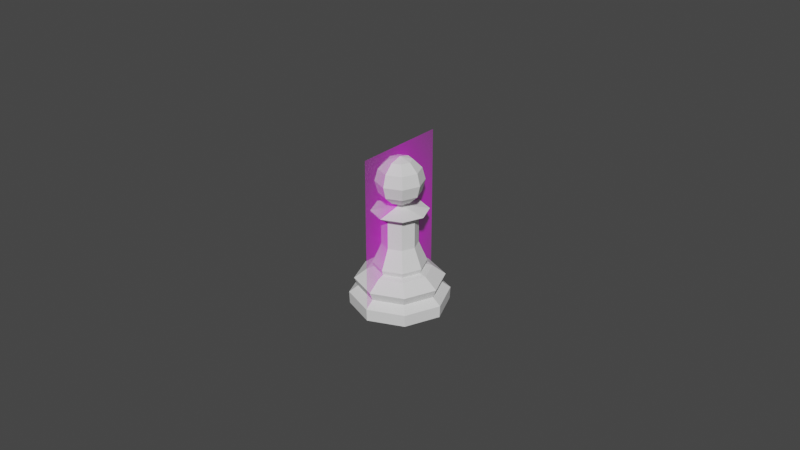 # Source: Pawn.blend  (saved by Blender 3.1.7; exported with 4.5.12 LTS)
import bpy
from mathutils import Matrix  # noqa: F401  (used for matrix-valued properties, if any)

bpy.ops.wm.read_factory_settings(use_empty=True)
scene = bpy.context.scene
scene.name = 'Scene'

# ---- collections
col_collection = bpy.data.collections.new('Collection'); scene.collection.children.link(col_collection)

# ---- images (referenced by path relative to the original .blend; pixels are not part of the script)
import os
ASSET_DIR = os.environ.get("B2B_ASSET_DIR", "")  # directory of the original .blend (textures are referenced by path, not embedded)
HERE = os.path.dirname(os.path.abspath(__file__))  # packed textures are extracted next to this script under _unpacked/

def load_image(name, relpath, width, height, colorspace="sRGB"):
    """Load a texture the original file referenced (path relative to the .blend, or extracted next to this script)."""
    p = next((c for c in (os.path.join(HERE, relpath), os.path.join(ASSET_DIR, relpath)) if relpath and os.path.exists(c)), "")
    if p:
        img = bpy.data.images.load(p, check_existing=True)
        img.name = name
    else:  # same state as the original file: an image datablock whose file is absent (Cycles renders it pink)
        img = bpy.data.images.new(name, width, height)
        img.source = "FILE"
        img.filepath = "//" + (relpath or name)
    img.colorspace_settings.name = colorspace
    return img
img_staunton_pawn_png = load_image('Staunton Pawn.png', 'Staunton Pawn.png', 1024, 1024, 'sRGB')

# ---- materials (node trees are filled in below, after node groups)
mat_staunton_pawn = bpy.data.materials.new('Staunton Pawn')
mat_staunton_pawn.surface_render_method = 'BLENDED'
mat_staunton_pawn.blend_method = 'BLEND'

# ---- material node trees
mat_staunton_pawn.use_nodes = True; mat_staunton_pawn.node_tree.nodes.clear()
_N = mat_staunton_pawn.node_tree.nodes; _L = mat_staunton_pawn.node_tree.links
n0 = _N.new('ShaderNodeOutputMaterial'); n0.name = 'Material Output'; n0.location = (300, 300)
n0.target = 'CYCLES'
n1 = _N.new('ShaderNodeTexImage'); n1.name = 'Image Texture'; n1.location = (-200, 300)
n1.image = img_staunton_pawn_png
n1.extension = 'CLIP'
n2 = _N.new('ShaderNodeBsdfPrincipled'); n2.name = 'Principled BSDF'; n2.location = (0, 300)
n2.distribution = 'GGX'
n2.subsurface_method = 'BURLEY'
n2.inputs[3].default_value = 1.45
n2.inputs[27].default_value = (0.0, 0.0, 0.0, 1.0)
n2.inputs[28].default_value = 1.0
n3 = _N.new('ShaderNodeOutputMaterial'); n3.name = 'Material Output.001'; n3.location = (0, 0)
n3.target = 'EEVEE'
n4 = _N.new('ShaderNodeMixShader'); n4.name = 'Mix Shader'; n4.location = (0, 0)
n4.label = 'Disable Shadow'
n4.hide = True
n5 = _N.new('ShaderNodeLightPath'); n5.name = 'Light Path'; n5.location = (0, 0)
n5.hide = True
n6 = _N.new('ShaderNodeBsdfTransparent'); n6.name = 'Transparent BSDF'; n6.location = (0, 0)
n6.hide = True
_L.new(n1.outputs[0], n2.inputs[0])
_L.new(n1.outputs[1], n2.inputs[4])
_L.new(n2.outputs[0], n0.inputs[0])
_L.new(n2.outputs[0], n4.inputs[1])
_L.new(n4.outputs[0], n3.inputs[0])
_L.new(n5.outputs[1], n4.inputs[0])
_L.new(n6.outputs[0], n4.inputs[2])
n0.is_active_output = True

# ---- world
world_world = bpy.data.worlds.new('World'); scene.world = world_world
world_world.use_nodes = True; world_world.node_tree.nodes.clear()
_N = world_world.node_tree.nodes; _L = world_world.node_tree.links
n0 = _N.new('ShaderNodeOutputWorld'); n0.name = 'World Output'; n0.location = (300, 300)
n1 = _N.new('ShaderNodeBackground'); n1.name = 'Background'; n1.location = (10, 300)
n1.inputs[0].default_value = (0.05088, 0.05088, 0.05088, 1.0)
_L.new(n1.outputs[0], n0.inputs[0])
n0.is_active_output = True
world_world.color = (0.05088, 0.05088, 0.05088)
world_world.use_sun_shadow = False
world_world.sun_shadow_jitter_overblur = 0.0

# ---- meshes
me_staunton_pawn = bpy.data.meshes.new('Staunton Pawn')
me_staunton_pawn.from_pydata([(-0.01498, 0.0, -1.115e-09), (0.01498, 0.0, -1.115e-09), (-0.01498, 0.05103, -1.115e-09), (0.01498, 0.05103, -1.115e-09)], [], [(0, 1, 3, 2)])
_uv = me_staunton_pawn.uv_layers.new(name='UVMap')
_uv.uv.foreach_set('vector', [0.0, 0.0, 1.0, 0.0, 1.0, 1.0, 0.0, 1.0])
me_staunton_pawn.materials.append(mat_staunton_pawn)
me_staunton_pawn.use_remesh_fix_poles = True
me_staunton_pawn.use_remesh_preserve_attributes = False
me_staunton_pawn.use_mirror_vertex_groups = False
me_staunton_pawn.update()
me_cylinder_001 = bpy.data.meshes.new('Cylinder.001')
me_cylinder_001.from_pydata([(5.276e-10, 0.0082, 0.01359), (0.005798, 0.005798, 0.01359), (0.0082, 2.628e-09, 0.01359), (0.005798, -0.005798, 0.01359), (-2.144e-09, -0.0082, 0.01359), (-0.005798, -0.005798, 0.01359), (-0.0082, 9.927e-09, 0.01359), (-0.005798, 0.005798, 0.01359), (3.875e-10, 0.0097, 0.01159), (1.177e-10, 0.01374, 0.008513), (0.009715, 0.009715, 0.008513), (0.006859, 0.006859, 0.01159), (0.01374, 1.184e-09, 0.008513), (0.0097, 2.243e-09, 0.01159), (0.009715, -0.009715, 0.008513), (0.006859, -0.006859, 0.01159), (-4.362e-09, -0.01374, 0.008513), (-2.775e-09, -0.0097, 0.01159), (-0.009715, -0.009715, 0.008513), (-0.006859, -0.006859, 0.01159), (-0.01374, 1.341e-08, 0.008513), (-0.0097, 1.088e-08, 0.01159), (-0.009715, 0.009715, 0.008513), (-0.006859, 0.006859, 0.01159), (0.01083, 0.01083, 0.003764), (0.01531, 1.052e-09, 0.003764), (0.01083, -0.01083, 0.003764), (-4.978e-09, -0.01531, 0.003764), (-0.01083, -0.01083, 0.003764), (-0.01531, 1.468e-08, 0.003764), (-0.01083, 0.01083, 0.003764), (1.125e-11, 0.01531, 0.003764), (1.45e-10, 0.01262, 0.005844), (0.008922, 0.008922, 0.005844), (0.01262, 1.562e-09, 0.005844), (0.008922, -0.008922, 0.005844), (-4.027e-09, -0.01262, 0.005844), (-0.008922, -0.008922, 0.005844), (-0.01262, 1.286e-08, 0.005844), (-0.008922, 0.008922, 0.005844), (-1.035e-09, 0.01515, 0.0), (-0.005482, 0.005482, 0.01218), (0.01071, 0.01071, 0.0), (-0.007752, 9.617e-09, 0.01218), (0.01515, 3.505e-10, 0.0), (-0.005482, -0.005482, 0.01218), (0.01071, -0.01071, 0.0), (-1.971e-09, -0.007752, 0.01218), (-4.526e-09, -0.01515, 0.0), (0.005482, -0.005482, 0.01218), (-0.01071, -0.01071, 0.0), (0.007752, 2.717e-09, 0.01218), (-0.01515, 1.297e-08, 0.0), (0.005482, 0.005482, 0.01218), (-0.01071, 0.01071, 0.0), (5.559e-10, 0.007752, 0.01218), (0.003922, 0.003922, 0.01985), (7.392e-10, 0.005547, 0.01985), (0.005547, 3.275e-09, 0.01985), (0.003922, -0.003922, 0.01985), (-1.068e-09, -0.005547, 0.01985), (-0.003922, -0.003922, 0.01985), (-0.005547, 8.213e-09, 0.01985), (-0.003922, 0.003922, 0.01985), (0.003922, 0.003922, 0.02877), (1.485e-09, 0.005547, 0.02877), (0.005547, 3.275e-09, 0.02877), (0.003922, -0.003922, 0.02877), (-3.222e-10, -0.005547, 0.02877), (-0.003922, -0.003922, 0.02877), (-0.005547, 8.213e-09, 0.02877), (-0.003922, 0.003922, 0.02877), (0.001097, 0.001097, 0.03201), (1.271e-09, 0.001551, 0.03201), (0.001551, 4.238e-09, 0.03201), (0.001097, -0.001097, 0.03201), (7.656e-10, -0.001551, 0.03201), (-0.001097, -0.001097, 0.03201), (-0.001551, 5.618e-09, 0.03201), (-0.001097, 0.001097, 0.03201), (-0.006157, -0.006157, 0.03065), (-0.008707, 1.032e-08, 0.03065), (0.006157, -0.006157, 0.03065), (-1.489e-09, -0.008707, 0.03065), (0.006157, 0.006157, 0.03065), (0.008707, 2.571e-09, 0.03065), (-0.006157, 0.006157, 0.03065), (1.348e-09, 0.008707, 0.03065), (0.0006781, 0.0006781, 0.03271), (1.241e-09, 0.000959, 0.03271), (0.000959, 4.109e-09, 0.03271), (0.0006781, -0.0006781, 0.03271), (9.289e-10, -0.000959, 0.03271), (-0.0006781, -0.0006781, 0.03271), (-0.000959, 4.963e-09, 0.03271), (-0.0006781, 0.0006781, 0.03271), (2.054e-11, 0.003689, 0.04646), (2.054e-11, 0.003689, 0.03381), (0.002609, 0.002609, 0.04646), (0.004518, 0.004518, 0.04376), (0.005217, 0.005217, 0.04007), (0.004518, 0.004518, 0.03638), (0.002609, 0.002609, 0.03381), (0.003689, 1.311e-09, 0.04646), (0.00639, 1.311e-09, 0.04376), (0.007379, 1.311e-09, 0.04007), (0.00639, 1.311e-09, 0.03638), (0.003689, 1.311e-09, 0.03381), (0.002609, -0.002609, 0.04646), (0.004518, -0.004518, 0.04376), (0.005217, -0.005217, 0.04007), (0.004518, -0.004518, 0.03638), (0.002609, -0.002609, 0.03381), (9.17e-11, -0.003689, 0.04646), (3.064e-10, -0.00639, 0.04376), (5.212e-10, -0.007379, 0.04007), (9.17e-11, -0.00639, 0.03638), (3.064e-10, -0.003689, 0.03381), (-0.002609, -0.002609, 0.04646), (-0.004518, -0.004518, 0.04376), (-0.005217, -0.005217, 0.04007), (-0.004518, -0.004518, 0.03638), (-0.002609, -0.002609, 0.03381), (-0.003689, 1.311e-09, 0.04646), (-0.00639, 1.526e-09, 0.04376), (-0.007379, 8.819e-10, 0.04007), (-0.00639, 1.311e-09, 0.03638), (-0.003689, 1.097e-09, 0.03381), (-0.002609, 0.002609, 0.04646), (-0.004518, 0.004518, 0.04376), (-0.005217, 0.005217, 0.04007), (-0.004518, 0.004518, 0.03638), (-0.002609, 0.002609, 0.03381), (2.054e-11, 1.261e-10, 0.04745), (9.17e-11, 0.00639, 0.04376), (-7.673e-10, 0.007379, 0.04007), (9.17e-11, 0.00639, 0.03638)], [], [(4, 61, 5), (2, 53, 1), (33, 9, 10), (32, 30, 39), (38, 30, 29), (37, 29, 28), (36, 28, 27), (36, 26, 35), (35, 25, 34), (39, 9, 32), (54, 42, 46), (34, 10, 12), (35, 12, 14), (36, 14, 16), (37, 16, 18), (38, 18, 20), (22, 38, 20), (44, 24, 25), (31, 42, 40), (23, 55, 8), (46, 27, 48), (7, 43, 6), (48, 28, 50), (6, 45, 5), (50, 29, 52), (5, 47, 4), (54, 29, 30), (4, 49, 3), (30, 40, 54), (1, 55, 0), (3, 51, 2), (23, 9, 22), (44, 26, 46), (34, 24, 33), (19, 20, 18), (19, 16, 17), (7, 55, 41), (15, 16, 14), (43, 23, 21), (15, 12, 13), (45, 21, 19), (13, 10, 11), (45, 17, 47), (11, 9, 8), (49, 17, 15), (53, 8, 55), (49, 13, 51), (33, 31, 32), (51, 11, 53), (21, 22, 20), (62, 71, 63), (2, 59, 3), (1, 57, 56), (0, 63, 57), (6, 61, 62), (3, 60, 4), (1, 58, 2), (7, 62, 63), (81, 77, 78), (61, 68, 69), (58, 67, 59), (57, 64, 56), (63, 65, 57), (61, 70, 62), (59, 68, 60), (56, 66, 58), (72, 89, 88), (82, 76, 83), (84, 74, 85), (86, 78, 79), (83, 77, 80), (82, 74, 75), (87, 72, 84), (87, 79, 73), (71, 87, 65), (65, 84, 64), (67, 85, 82), (69, 83, 80), (70, 86, 71), (66, 84, 85), (67, 83, 68), (69, 81, 70), (107, 91, 90), (79, 89, 73), (77, 94, 78), (75, 92, 76), (72, 90, 74), (78, 95, 79), (76, 93, 77), (75, 90, 91), (97, 95, 132), (135, 101, 136), (134, 98, 99), (136, 102, 97), (135, 99, 100), (96, 133, 98), (98, 104, 99), (101, 107, 102), (99, 105, 100), (98, 133, 103), (102, 89, 97), (100, 106, 101), (106, 112, 107), (104, 110, 105), (103, 133, 108), (105, 111, 106), (103, 109, 104), (111, 117, 112), (109, 115, 110), (108, 133, 113), (127, 93, 122), (110, 116, 111), (108, 114, 109), (116, 122, 117), (114, 120, 115), (113, 133, 118), (122, 92, 117), (115, 121, 116), (113, 119, 114), (121, 127, 122), (120, 124, 125), (118, 133, 123), (102, 90, 88), (121, 125, 126), (118, 124, 119), (124, 130, 125), (123, 133, 128), (112, 92, 91), (126, 130, 131), (123, 129, 124), (126, 132, 127), (128, 133, 96), (131, 135, 136), (129, 96, 134), (131, 97, 132), (130, 134, 135), (132, 94, 127), (4, 60, 61), (2, 51, 53), (33, 32, 9), (32, 31, 30), (38, 39, 30), (37, 38, 29), (36, 37, 28), (36, 27, 26), (35, 26, 25), (39, 22, 9), (54, 40, 42), (42, 44, 46), (46, 48, 50), (50, 52, 46), (52, 54, 46), (34, 33, 10), (35, 34, 12), (36, 35, 14), (37, 36, 16), (38, 37, 18), (22, 39, 38), (44, 42, 24), (31, 24, 42), (23, 41, 55), (46, 26, 27), (7, 41, 43), (48, 27, 28), (6, 43, 45), (50, 28, 29), (5, 45, 47), (54, 52, 29), (4, 47, 49), (30, 31, 40), (1, 53, 55), (3, 49, 51), (23, 8, 9), (44, 25, 26), (34, 25, 24), (19, 21, 20), (19, 18, 16), (7, 0, 55), (15, 17, 16), (43, 41, 23), (15, 14, 12), (45, 43, 21), (13, 12, 10), (45, 19, 17), (11, 10, 9), (49, 47, 17), (53, 11, 8), (49, 15, 13), (33, 24, 31), (51, 13, 11), (21, 23, 22), (62, 70, 71), (2, 58, 59), (1, 0, 57), (0, 7, 63), (6, 5, 61), (3, 59, 60), (1, 56, 58), (7, 6, 62), (81, 80, 77), (61, 60, 68), (58, 66, 67), (57, 65, 64), (63, 71, 65), (61, 69, 70), (59, 67, 68), (56, 64, 66), (72, 73, 89), (82, 75, 76), (84, 72, 74), (86, 81, 78), (83, 76, 77), (82, 85, 74), (87, 73, 72), (87, 86, 79), (71, 86, 87), (65, 87, 84), (67, 66, 85), (69, 68, 83), (70, 81, 86), (66, 64, 84), (67, 82, 83), (69, 80, 81), (107, 112, 91), (79, 95, 89), (77, 93, 94), (75, 91, 92), (72, 88, 90), (78, 94, 95), (76, 92, 93), (75, 74, 90), (97, 89, 95), (135, 100, 101), (134, 96, 98), (136, 101, 102), (135, 134, 99), (98, 103, 104), (101, 106, 107), (99, 104, 105), (102, 88, 89), (100, 105, 106), (106, 111, 112), (104, 109, 110), (105, 110, 111), (103, 108, 109), (111, 116, 117), (109, 114, 115), (127, 94, 93), (110, 115, 116), (108, 113, 114), (116, 121, 122), (114, 119, 120), (122, 93, 92), (115, 120, 121), (113, 118, 119), (121, 126, 127), (120, 119, 124), (102, 107, 90), (121, 120, 125), (118, 123, 124), (124, 129, 130), (112, 117, 92), (126, 125, 130), (123, 128, 129), (126, 131, 132), (131, 130, 135), (129, 128, 96), (131, 136, 97), (130, 129, 134), (132, 95, 94)])
_k = {(0, 1): 1.0, (1, 2): 1.0, (2, 3): 1.0, (3, 4): 1.0, (4, 5): 1.0, (5, 6): 1.0, (6, 7): 1.0, (0, 7): 1.0, (8, 23): 0.5098, (21, 23): 0.5098, (19, 21): 0.5098, (17, 19): 0.5098, (15, 17): 0.5098, (13, 15): 0.5098, (11, 13): 0.5098, (8, 11): 0.5098, (32, 33): 0.37647, (33, 34): 0.37647, (34, 35): 0.37647, (35, 36): 0.37647, (36, 37): 0.37647, (37, 38): 0.37647, (38, 39): 0.37647, (32, 39): 0.37647, (40, 42): 0.86667, (42, 44): 0.86667, (44, 46): 0.86667, (46, 48): 0.86667, (48, 50): 0.86667, (50, 52): 0.86667, (52, 54): 0.86667, (40, 54): 0.86667, (56, 57): 1.0, (56, 58): 1.0, (58, 59): 1.0, (59, 60): 1.0, (60, 61): 1.0, (61, 62): 1.0, (62, 63): 1.0, (57, 63): 1.0, (64, 65): 1.0, (64, 66): 1.0, (66, 67): 1.0, (67, 68): 1.0, (68, 69): 1.0, (69, 70): 1.0, (70, 71): 1.0, (65, 71): 1.0, (72, 73): 1.0, (72, 74): 1.0, (74, 75): 1.0, (75, 76): 1.0, (76, 77): 1.0, (77, 78): 1.0, (78, 79): 1.0, (73, 79): 1.0, (88, 89): 1.0, (88, 90): 1.0, (90, 91): 1.0, (91, 92): 1.0, (92, 93): 1.0, (93, 94): 1.0, (94, 95): 1.0, (89, 95): 1.0}
me_cylinder_001.attributes.new('crease_edge', 'FLOAT', 'EDGE').data.foreach_set('value', [_k.get((min(e.vertices), max(e.vertices)), 0.0) for e in me_cylinder_001.edges])
_uv = me_cylinder_001.uv_layers.new(name='UVMap')
_uv.uv.foreach_set('vector', [0.5, 1.0, 0.375, 1.0, 0.375, 1.0, 0.75, 1.0, 0.8748, 0.9928, 0.875, 1.0, 0.875, 0.715, 0.9876, 0.7968, 0.875, 0.7968, 4.006e-10, 0.715, 0.125, 0.6246, 0.125, 0.715, 0.25, 0.715, 0.125, 0.6246, 0.25, 0.6246, 0.375, 0.715, 0.25, 0.6246, 0.375, 0.6246, 0.5, 0.715, 0.375, 0.6246, 0.5, 0.6246, 0.5, 0.715, 0.625, 0.6246, 0.625, 0.715, 0.625, 0.715, 0.75, 0.6246, 0.75, 0.715, 0.125, 0.715, 0.01245, 0.7968, 4.006e-10, 0.715, 0.5935, 0.4065, 0.9065, 0.4065, 0.9065, 0.09353, 0.75, 0.715, 0.875, 0.7968, 0.75, 0.7968, 0.625, 0.715, 0.75, 0.7968, 0.625, 0.7968, 0.5, 0.715, 0.625, 0.7968, 0.5, 0.7968, 0.375, 0.715, 0.5, 0.7968, 0.375, 0.7968, 0.25, 0.715, 0.375, 0.7968, 0.25, 0.7968, 0.125, 0.7968, 0.25, 0.715, 0.25, 0.7968, 0.9713, 0.25, 0.875, 0.6246, 0.75, 0.6246, 0.9901, 0.6246, 0.9065, 0.4065, 0.75, 0.4713, 0.1249, 0.9657, 0.005164, 0.9928, 0.005777, 0.9657, 0.9065, 0.09353, 0.5, 0.6246, 0.75, 0.02871, 0.125, 1.0, 0.25, 0.9928, 0.25, 1.0, 0.75, 0.02871, 0.375, 0.6246, 0.5935, 0.09353, 0.25, 1.0, 0.375, 0.9928, 0.375, 1.0, 0.5935, 0.09353, 0.25, 0.6246, 0.5287, 0.25, 0.375, 1.0, 0.5, 0.9928, 0.5, 1.0, 0.5935, 0.4065, 0.25, 0.6246, 0.125, 0.6246, 0.5, 1.0, 0.625, 0.9928, 0.625, 1.0, 0.125, 0.6246, 0.75, 0.4713, 0.5935, 0.4065, 0.875, 1.0, 0.9948, 0.9928, 1.0, 1.0, 0.625, 1.0, 0.75, 0.9928, 0.75, 1.0, 0.1249, 0.9657, 0.01245, 0.7968, 0.125, 0.7968, 0.9713, 0.25, 0.625, 0.6246, 0.9065, 0.09353, 0.75, 0.715, 0.875, 0.6246, 0.875, 0.715, 0.375, 0.9657, 0.25, 0.7968, 0.375, 0.7968, 0.375, 0.9657, 0.5, 0.7968, 0.5, 0.9657, 0.125, 1.0, 0.005164, 0.9928, 0.1252, 0.9928, 0.625, 0.9657, 0.5, 0.7968, 0.625, 0.7968, 0.25, 0.9928, 0.1249, 0.9657, 0.25, 0.9657, 0.625, 0.9657, 0.75, 0.7968, 0.75, 0.9657, 0.375, 0.9928, 0.25, 0.9657, 0.375, 0.9657, 0.75, 0.9657, 0.875, 0.7968, 0.8751, 0.9657, 0.375, 0.9928, 0.5, 0.9657, 0.5, 0.9928, 0.8751, 0.9657, 0.9876, 0.7968, 0.9942, 0.9657, 0.625, 0.9928, 0.5, 0.9657, 0.625, 0.9657, 0.8748, 0.9928, 0.9942, 0.9657, 0.9948, 0.9928, 0.625, 0.9928, 0.75, 0.9657, 0.75, 0.9928, 0.875, 0.715, 0.9901, 0.6246, 1.0, 0.715, 0.75, 0.9928, 0.8751, 0.9657, 0.8748, 0.9928, 0.25, 0.9657, 0.125, 0.7968, 0.25, 0.7968, 0.25, 1.0, 0.125, 1.0, 0.125, 1.0, 0.75, 1.0, 0.625, 1.0, 0.625, 1.0, 0.875, 1.0, 1.0, 1.0, 0.875, 1.0, 0.0, 1.0, 0.125, 1.0, 0.0, 1.0, 0.25, 1.0, 0.375, 1.0, 0.25, 1.0, 0.625, 1.0, 0.5, 1.0, 0.5, 1.0, 0.875, 1.0, 0.75, 1.0, 0.75, 1.0, 0.125, 1.0, 0.25, 1.0, 0.125, 1.0, 0.25, 1.0, 0.375, 1.0, 0.25, 1.0, 0.375, 1.0, 0.5, 1.0, 0.375, 1.0, 0.75, 1.0, 0.625, 1.0, 0.625, 1.0, 1.0, 1.0, 0.875, 1.0, 0.875, 1.0, 0.125, 1.0, 0.0, 1.0, 0.0, 1.0, 0.375, 1.0, 0.25, 1.0, 0.25, 1.0, 0.625, 1.0, 0.5, 1.0, 0.5, 1.0, 0.875, 1.0, 0.75, 1.0, 0.75, 1.0, 0.875, 1.0, 1.0, 1.0, 0.875, 1.0, 0.625, 1.0, 0.5, 1.0, 0.5, 1.0, 0.875, 1.0, 0.75, 1.0, 0.75, 1.0, 0.125, 1.0, 0.25, 1.0, 0.125, 1.0, 0.5, 1.0, 0.375, 1.0, 0.375, 1.0, 0.625, 1.0, 0.75, 1.0, 0.625, 1.0, 1.0, 1.0, 0.875, 1.0, 0.875, 1.0, 0.0, 1.0, 0.125, 1.0, 0.0, 1.0, 0.125, 1.0, 0.0, 1.0, 0.0, 1.0, 1.0, 1.0, 0.875, 1.0, 0.875, 1.0, 0.625, 1.0, 0.75, 1.0, 0.625, 1.0, 0.375, 1.0, 0.5, 1.0, 0.375, 1.0, 0.25, 1.0, 0.125, 1.0, 0.125, 1.0, 0.75, 1.0, 0.875, 1.0, 0.75, 1.0, 0.625, 1.0, 0.5, 1.0, 0.5, 1.0, 0.375, 1.0, 0.25, 1.0, 0.25, 1.0, 0.5, 0.1667, 0.625, 1.0, 0.75, 1.0, 0.125, 1.0, 0.0, 1.0, 0.0, 1.0, 0.375, 1.0, 0.25, 1.0, 0.25, 1.0, 0.625, 1.0, 0.5, 1.0, 0.5, 1.0, 0.875, 1.0, 0.75, 1.0, 0.75, 1.0, 0.25, 1.0, 0.125, 1.0, 0.125, 1.0, 0.5, 1.0, 0.375, 1.0, 0.375, 1.0, 0.625, 1.0, 0.75, 1.0, 0.625, 1.0, 0.75, 0.1667, 0.125, 1.0, 0.875, 0.1667, 0.75, 0.5, 0.625, 0.3333, 0.75, 0.3333, 0.75, 0.6667, 0.625, 0.8333, 0.625, 0.6667, 0.75, 0.3333, 0.625, 0.1667, 0.75, 0.1667, 0.75, 0.5, 0.625, 0.6667, 0.625, 0.5, 0.75, 0.8333, 0.6875, 1.0, 0.625, 0.8333, 0.625, 0.8333, 0.5, 0.6667, 0.625, 0.6667, 0.625, 0.3333, 0.5, 0.1667, 0.625, 0.1667, 0.625, 0.6667, 0.5, 0.5, 0.625, 0.5, 0.625, 0.8333, 0.5625, 1.0, 0.5, 0.8333, 0.625, 0.1667, 1.0, 1.0, 0.75, 0.1667, 0.625, 0.5, 0.5, 0.3333, 0.625, 0.3333, 0.5, 0.3333, 0.375, 0.1667, 0.5, 0.1667, 0.5, 0.6667, 0.375, 0.5, 0.5, 0.5, 0.5, 0.8333, 0.4375, 1.0, 0.375, 0.8333, 0.5, 0.5, 0.375, 0.3333, 0.5, 0.3333, 0.5, 0.8333, 0.375, 0.6667, 0.5, 0.6667, 0.375, 0.3333, 0.25, 0.1667, 0.375, 0.1667, 0.375, 0.6667, 0.25, 0.5, 0.375, 0.5, 0.375, 0.8333, 0.3125, 1.0, 0.25, 0.8333, 0.0, 0.1667, 0.375, 1.0, 0.125, 0.1667, 0.375, 0.5, 0.25, 0.3333, 0.375, 0.3333, 0.375, 0.8333, 0.25, 0.6667, 0.375, 0.6667, 0.25, 0.3333, 0.125, 0.1667, 0.25, 0.1667, 0.25, 0.6667, 0.125, 0.5, 0.25, 0.5, 0.25, 0.8333, 0.1875, 1.0, 0.125, 0.8333, 0.125, 0.1667, 0.5, 1.0, 0.25, 0.1667, 0.25, 0.5, 0.125, 0.3333, 0.25, 0.3333, 0.25, 0.8333, 0.125, 0.6667, 0.25, 0.6667, 0.125, 0.3333, 0.0, 0.1667, 0.125, 0.1667, 0.125, 0.5, 0.0, 0.6667, 0.0, 0.5, 0.125, 0.8333, 0.0625, 1.0, 0.0, 0.8333, 0.625, 0.1667, 0.75, 1.0, 0.875, 1.0, 0.125, 0.3333, 0.0, 0.5, 0.0, 0.3333, 0.125, 0.8333, 0.0, 0.6667, 0.125, 0.6667, 1.0, 0.6667, 0.875, 0.5, 1.0, 0.5, 1.0, 0.8333, 0.9375, 1.0, 0.875, 0.8333, 0.375, 0.1667, 0.5, 1.0, 0.625, 1.0, 1.0, 0.3333, 0.875, 0.5, 0.875, 0.3333, 1.0, 0.8333, 0.875, 0.6667, 1.0, 0.6667, 1.0, 0.3333, 0.875, 0.1667, 1.0, 0.1667, 0.875, 0.8333, 0.8125, 1.0, 0.75, 0.8333, 0.875, 0.3333, 0.75, 0.5, 0.75, 0.3333, 0.875, 0.6667, 0.75, 0.8333, 0.75, 0.6667, 0.875, 0.3333, 0.75, 0.1667, 0.875, 0.1667, 0.875, 0.5, 0.75, 0.6667, 0.75, 0.5, 0.875, 0.1667, 0.25, 1.0, 1.0, 0.1667, 0.5, 1.0, 0.5, 1.0, 0.375, 1.0, 0.75, 1.0, 0.75, 0.9928, 0.8748, 0.9928, 0.875, 0.715, 1.0, 0.715, 0.9876, 0.7968, 4.006e-10, 0.715, 0.009927, 0.6246, 0.125, 0.6246, 0.25, 0.715, 0.125, 0.715, 0.125, 0.6246, 0.375, 0.715, 0.25, 0.715, 0.25, 0.6246, 0.5, 0.715, 0.375, 0.715, 0.375, 0.6246, 0.5, 0.715, 0.5, 0.6246, 0.625, 0.6246, 0.625, 0.715, 0.625, 0.6246, 0.75, 0.6246, 0.125, 0.715, 0.125, 0.7968, 0.01245, 0.7968, 0.5935, 0.4065, 0.75, 0.4713, 0.9065, 0.4065, 0.9065, 0.4065, 0.9713, 0.25, 0.9065, 0.09353, 0.9065, 0.09353, 0.75, 0.02871, 0.5935, 0.09353, 0.5935, 0.09353, 0.5287, 0.25, 0.9065, 0.09353, 0.5287, 0.25, 0.5935, 0.4065, 0.9065, 0.09353, 0.75, 0.715, 0.875, 0.715, 0.875, 0.7968, 0.625, 0.715, 0.75, 0.715, 0.75, 0.7968, 0.5, 0.715, 0.625, 0.715, 0.625, 0.7968, 0.375, 0.715, 0.5, 0.715, 0.5, 0.7968, 0.25, 0.715, 0.375, 0.715, 0.375, 0.7968, 0.125, 0.7968, 0.125, 0.715, 0.25, 0.715, 0.9713, 0.25, 0.9065, 0.4065, 0.875, 0.6246, 0.9901, 0.6246, 0.875, 0.6246, 0.9065, 0.4065, 0.1249, 0.9657, 0.1252, 0.9928, 0.005164, 0.9928, 0.9065, 0.09353, 0.625, 0.6246, 0.5, 0.6246, 0.125, 1.0, 0.1252, 0.9928, 0.25, 0.9928, 0.75, 0.02871, 0.5, 0.6246, 0.375, 0.6246, 0.25, 1.0, 0.25, 0.9928, 0.375, 0.9928, 0.5935, 0.09353, 0.375, 0.6246, 0.25, 0.6246, 0.375, 1.0, 0.375, 0.9928, 0.5, 0.9928, 0.5935, 0.4065, 0.5287, 0.25, 0.25, 0.6246, 0.5, 1.0, 0.5, 0.9928, 0.625, 0.9928, 0.125, 0.6246, 0.009927, 0.6246, 0.75, 0.4713, 0.875, 1.0, 0.8748, 0.9928, 0.9948, 0.9928, 0.625, 1.0, 0.625, 0.9928, 0.75, 0.9928, 0.1249, 0.9657, 0.005777, 0.9657, 0.01245, 0.7968, 0.9713, 0.25, 0.75, 0.6246, 0.625, 0.6246, 0.75, 0.715, 0.75, 0.6246, 0.875, 0.6246, 0.375, 0.9657, 0.25, 0.9657, 0.25, 0.7968, 0.375, 0.9657, 0.375, 0.7968, 0.5, 0.7968, 0.125, 1.0, 0.0, 1.0, 0.005164, 0.9928, 0.625, 0.9657, 0.5, 0.9657, 0.5, 0.7968, 0.25, 0.9928, 0.1252, 0.9928, 0.1249, 0.9657, 0.625, 0.9657, 0.625, 0.7968, 0.75, 0.7968, 0.375, 0.9928, 0.25, 0.9928, 0.25, 0.9657, 0.75, 0.9657, 0.75, 0.7968, 0.875, 0.7968, 0.375, 0.9928, 0.375, 0.9657, 0.5, 0.9657, 0.8751, 0.9657, 0.875, 0.7968, 0.9876, 0.7968, 0.625, 0.9928, 0.5, 0.9928, 0.5, 0.9657, 0.8748, 0.9928, 0.8751, 0.9657, 0.9942, 0.9657, 0.625, 0.9928, 0.625, 0.9657, 0.75, 0.9657, 0.875, 0.715, 0.875, 0.6246, 0.9901, 0.6246, 0.75, 0.9928, 0.75, 0.9657, 0.8751, 0.9657, 0.25, 0.9657, 0.1249, 0.9657, 0.125, 0.7968, 0.25, 1.0, 0.25, 1.0, 0.125, 1.0, 0.75, 1.0, 0.75, 1.0, 0.625, 1.0, 0.875, 1.0, 1.0, 1.0, 1.0, 1.0, 0.0, 1.0, 0.125, 1.0, 0.125, 1.0, 0.25, 1.0, 0.375, 1.0, 0.375, 1.0, 0.625, 1.0, 0.625, 1.0, 0.5, 1.0, 0.875, 1.0, 0.875, 1.0, 0.75, 1.0, 0.125, 1.0, 0.25, 1.0, 0.25, 1.0, 0.25, 1.0, 0.375, 1.0, 0.375, 1.0, 0.375, 1.0, 0.5, 1.0, 0.5, 1.0, 0.75, 1.0, 0.75, 1.0, 0.625, 1.0, 1.0, 1.0, 1.0, 1.0, 0.875, 1.0, 0.125, 1.0, 0.125, 1.0, 0.0, 1.0, 0.375, 1.0, 0.375, 1.0, 0.25, 1.0, 0.625, 1.0, 0.625, 1.0, 0.5, 1.0, 0.875, 1.0, 0.875, 1.0, 0.75, 1.0, 0.875, 1.0, 1.0, 1.0, 1.0, 1.0, 0.625, 1.0, 0.625, 1.0, 0.5, 1.0, 0.875, 1.0, 0.875, 1.0, 0.75, 1.0, 0.125, 1.0, 0.25, 1.0, 0.25, 1.0, 0.5, 1.0, 0.5, 1.0, 0.375, 1.0, 0.625, 1.0, 0.75, 1.0, 0.75, 1.0, 1.0, 1.0, 1.0, 1.0, 0.875, 1.0, 0.0, 1.0, 0.125, 1.0, 0.125, 1.0, 0.125, 1.0, 0.125, 1.0, 0.0, 1.0, 1.0, 1.0, 1.0, 1.0, 0.875, 1.0, 0.625, 1.0, 0.75, 1.0, 0.75, 1.0, 0.375, 1.0, 0.5, 1.0, 0.5, 1.0, 0.25, 1.0, 0.25, 1.0, 0.125, 1.0, 0.75, 1.0, 0.875, 1.0, 0.875, 1.0, 0.625, 1.0, 0.625, 1.0, 0.5, 1.0, 0.375, 1.0, 0.375, 1.0, 0.25, 1.0, 0.5, 0.1667, 0.375, 0.1667, 0.625, 1.0, 0.125, 1.0, 0.125, 1.0, 0.0, 1.0, 0.375, 1.0, 0.375, 1.0, 0.25, 1.0, 0.625, 1.0, 0.625, 1.0, 0.5, 1.0, 0.875, 1.0, 0.875, 1.0, 0.75, 1.0, 0.25, 1.0, 0.25, 1.0, 0.125, 1.0, 0.5, 1.0, 0.5, 1.0, 0.375, 1.0, 0.625, 1.0, 0.75, 1.0, 0.75, 1.0, 0.75, 0.1667, 0.0, 1.0, 0.125, 1.0, 0.75, 0.5, 0.625, 0.5, 0.625, 0.3333, 0.75, 0.6667, 0.75, 0.8333, 0.625, 0.8333, 0.75, 0.3333, 0.625, 0.3333, 0.625, 0.1667, 0.75, 0.5, 0.75, 0.6667, 0.625, 0.6667, 0.625, 0.8333, 0.5, 0.8333, 0.5, 0.6667, 0.625, 0.3333, 0.5, 0.3333, 0.5, 0.1667, 0.625, 0.6667, 0.5, 0.6667, 0.5, 0.5, 0.625, 0.1667, 0.875, 1.0, 1.0, 1.0, 0.625, 0.5, 0.5, 0.5, 0.5, 0.3333, 0.5, 0.3333, 0.375, 0.3333, 0.375, 0.1667, 0.5, 0.6667, 0.375, 0.6667, 0.375, 0.5, 0.5, 0.5, 0.375, 0.5, 0.375, 0.3333, 0.5, 0.8333, 0.375, 0.8333, 0.375, 0.6667, 0.375, 0.3333, 0.25, 0.3333, 0.25, 0.1667, 0.375, 0.6667, 0.25, 0.6667, 0.25, 0.5, 0.0, 0.1667, 0.25, 1.0, 0.375, 1.0, 0.375, 0.5, 0.25, 0.5, 0.25, 0.3333, 0.375, 0.8333, 0.25, 0.8333, 0.25, 0.6667, 0.25, 0.3333, 0.125, 0.3333, 0.125, 0.1667, 0.25, 0.6667, 0.125, 0.6667, 0.125, 0.5, 0.125, 0.1667, 0.375, 1.0, 0.5, 1.0, 0.25, 0.5, 0.125, 0.5, 0.125, 0.3333, 0.25, 0.8333, 0.125, 0.8333, 0.125, 0.6667, 0.125, 0.3333, 0.0, 0.3333, 0.0, 0.1667, 0.125, 0.5, 0.125, 0.6667, 0.0, 0.6667, 0.625, 0.1667, 0.5, 0.1667, 0.75, 1.0, 0.125, 0.3333, 0.125, 0.5, 0.0, 0.5, 0.125, 0.8333, 0.0, 0.8333, 0.0, 0.6667, 1.0, 0.6667, 0.875, 0.6667, 0.875, 0.5, 0.375, 0.1667, 0.25, 0.1667, 0.5, 1.0, 1.0, 0.3333, 1.0, 0.5, 0.875, 0.5, 1.0, 0.8333, 0.875, 0.8333, 0.875, 0.6667, 1.0, 0.3333, 0.875, 0.3333, 0.875, 0.1667, 0.875, 0.3333, 0.875, 0.5, 0.75, 0.5, 0.875, 0.6667, 0.875, 0.8333, 0.75, 0.8333, 0.875, 0.3333, 0.75, 0.3333, 0.75, 0.1667, 0.875, 0.5, 0.875, 0.6667, 0.75, 0.6667, 0.875, 0.1667, 0.125, 1.0, 0.25, 1.0])
me_cylinder_001.use_remesh_fix_poles = True
me_cylinder_001.use_remesh_preserve_attributes = False
me_cylinder_001.use_mirror_vertex_groups = False
me_cylinder_001.update()

# ---- objects
ob_staunton_pawn = bpy.data.objects.new('Staunton Pawn', me_staunton_pawn)
ob_pawn = bpy.data.objects.new('Pawn', me_cylinder_001)

# ---- transforms, parenting, visibility, modifiers, constraints
ob_staunton_pawn.location = (0.0, 0.0, 0.0)
ob_staunton_pawn.rotation_euler = (1.571, 0.0, 1.571)
ob_staunton_pawn.visible_shadow = False
ob_staunton_pawn.lineart.crease_threshold = 0.0
ob_pawn.location = (0.0, 0.0, 0.0)
ob_pawn.display_type = 'SOLID'
ob_pawn.lineart.crease_threshold = 0.0

# ---- collection membership
col_collection.objects.link(ob_staunton_pawn)
col_collection.objects.link(ob_pawn)

# ---- scene / render settings (as saved in the file)
scene.frame_start = 1; scene.frame_end = 250; scene.frame_set(1)
scene.render.engine = 'BLENDER_EEVEE_NEXT'
scene.cycles.use_denoising = False
scene.cycles.samples = 128
scene.cycles.sampling_pattern = 'TABULATED_SOBOL'
scene.cycles.use_adaptive_sampling = False
scene.cycles.use_light_tree = False
scene.view_settings.view_transform = 'Filmic'
bpy.context.view_layer.update()

# ---- added for rendering (the .blend has no active camera and no usable light): camera, sun
cam_auto = bpy.data.cameras.new('AutoCamera')
cam_auto.lens = 50.0
cam_auto.sensor_width = 36.0
cam_auto.clip_end = 1000.0
ob_auto_camera = bpy.data.objects.new('AutoCamera', cam_auto)
scene.collection.objects.link(ob_auto_camera)
ob_auto_camera.location = (0.185045, -0.222054, 0.173553)
ob_auto_camera.rotation_euler = (1.09748, -7.21219e-08, 0.694738)
scene.camera = ob_auto_camera
light_auto_sun = bpy.data.lights.new('AutoSun', 'SUN')
light_auto_sun.energy = 3.0
light_auto_sun.angle = 0.0523599
ob_auto_sun = bpy.data.objects.new('AutoSun', light_auto_sun)
scene.collection.objects.link(ob_auto_sun)
ob_auto_sun.rotation_euler = (0.872665, 0.174533, 0.523599)
bpy.context.view_layer.update()
